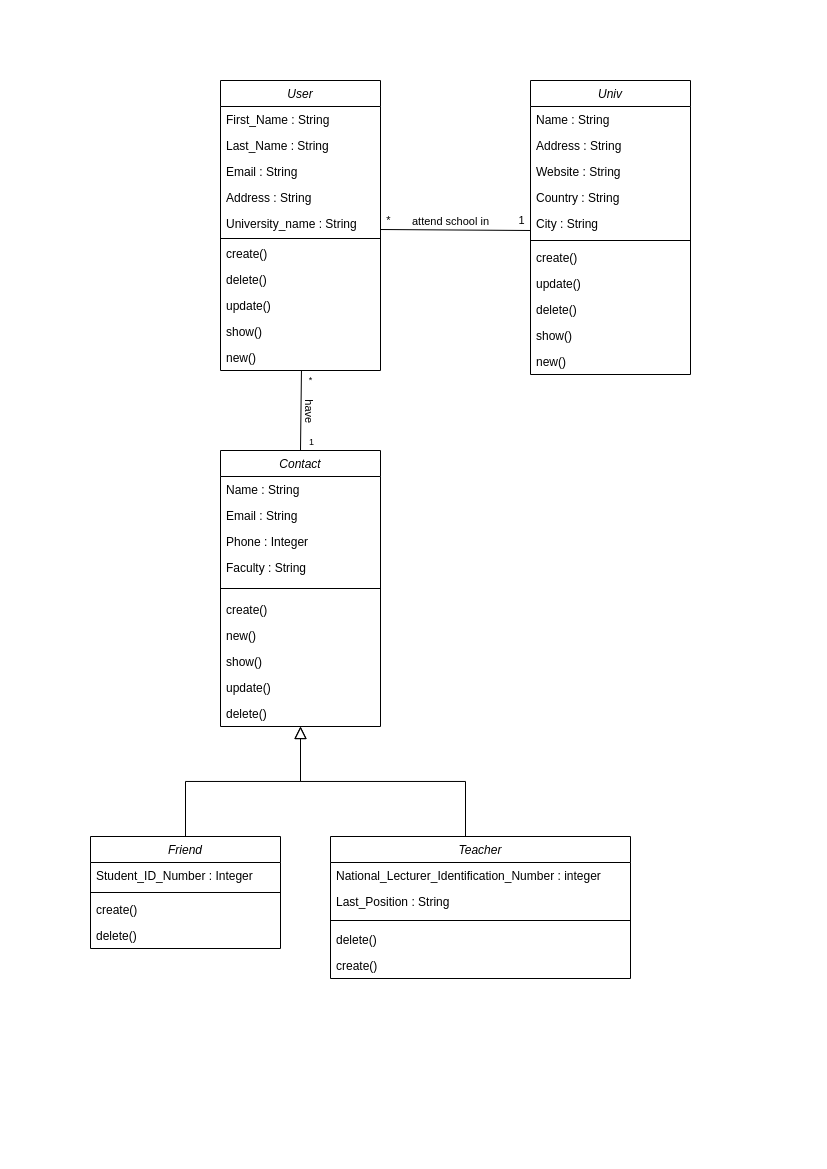

The diagram above was exported from draw.io. Its source (the exported page's mxGraphModel, read from the mxfile embedded in the PNG):
<mxGraphModel dx="818" dy="566" grid="1" gridSize="10" guides="1" tooltips="1" connect="1" arrows="1" fold="1" page="1" pageScale="1" pageWidth="827" pageHeight="1169" math="0" shadow="0">
  <root>
    <mxCell id="WIyWlLk6GJQsqaUBKTNV-0" />
    <mxCell id="WIyWlLk6GJQsqaUBKTNV-1" parent="WIyWlLk6GJQsqaUBKTNV-0" />
    <mxCell id="zkfFHV4jXpPFQw0GAbJ--0" value="User" style="swimlane;fontStyle=2;align=center;verticalAlign=top;childLayout=stackLayout;horizontal=1;startSize=26;horizontalStack=0;resizeParent=1;resizeLast=0;collapsible=1;marginBottom=0;rounded=0;shadow=0;strokeWidth=1;" parent="WIyWlLk6GJQsqaUBKTNV-1" vertex="1">
      <mxGeometry x="220" y="80" width="160" height="290" as="geometry">
        <mxRectangle x="230" y="140" width="160" height="26" as="alternateBounds" />
      </mxGeometry>
    </mxCell>
    <mxCell id="zkfFHV4jXpPFQw0GAbJ--1" value="First_Name : String" style="text;align=left;verticalAlign=top;spacingLeft=4;spacingRight=4;overflow=hidden;rotatable=0;points=[[0,0.5],[1,0.5]];portConstraint=eastwest;" parent="zkfFHV4jXpPFQw0GAbJ--0" vertex="1">
      <mxGeometry y="26" width="160" height="26" as="geometry" />
    </mxCell>
    <mxCell id="zkfFHV4jXpPFQw0GAbJ--2" value="Last_Name : String" style="text;align=left;verticalAlign=top;spacingLeft=4;spacingRight=4;overflow=hidden;rotatable=0;points=[[0,0.5],[1,0.5]];portConstraint=eastwest;rounded=0;shadow=0;html=0;" parent="zkfFHV4jXpPFQw0GAbJ--0" vertex="1">
      <mxGeometry y="52" width="160" height="26" as="geometry" />
    </mxCell>
    <mxCell id="zkfFHV4jXpPFQw0GAbJ--3" value="Email : String" style="text;align=left;verticalAlign=top;spacingLeft=4;spacingRight=4;overflow=hidden;rotatable=0;points=[[0,0.5],[1,0.5]];portConstraint=eastwest;rounded=0;shadow=0;html=0;" parent="zkfFHV4jXpPFQw0GAbJ--0" vertex="1">
      <mxGeometry y="78" width="160" height="26" as="geometry" />
    </mxCell>
    <mxCell id="SoSuUDNx4k-5KWqA33ae-0" value="Address : String" style="text;align=left;verticalAlign=top;spacingLeft=4;spacingRight=4;overflow=hidden;rotatable=0;points=[[0,0.5],[1,0.5]];portConstraint=eastwest;rounded=0;shadow=0;html=0;" parent="zkfFHV4jXpPFQw0GAbJ--0" vertex="1">
      <mxGeometry y="104" width="160" height="26" as="geometry" />
    </mxCell>
    <mxCell id="SoSuUDNx4k-5KWqA33ae-29" value="University_name : String" style="text;align=left;verticalAlign=top;spacingLeft=4;spacingRight=4;overflow=hidden;rotatable=0;points=[[0,0.5],[1,0.5]];portConstraint=eastwest;rounded=0;shadow=0;html=0;" parent="zkfFHV4jXpPFQw0GAbJ--0" vertex="1">
      <mxGeometry y="130" width="160" height="26" as="geometry" />
    </mxCell>
    <mxCell id="zkfFHV4jXpPFQw0GAbJ--4" value="" style="line;html=1;strokeWidth=1;align=left;verticalAlign=middle;spacingTop=-1;spacingLeft=3;spacingRight=3;rotatable=0;labelPosition=right;points=[];portConstraint=eastwest;" parent="zkfFHV4jXpPFQw0GAbJ--0" vertex="1">
      <mxGeometry y="156" width="160" height="4" as="geometry" />
    </mxCell>
    <mxCell id="zkfFHV4jXpPFQw0GAbJ--5" value="create()" style="text;align=left;verticalAlign=top;spacingLeft=4;spacingRight=4;overflow=hidden;rotatable=0;points=[[0,0.5],[1,0.5]];portConstraint=eastwest;" parent="zkfFHV4jXpPFQw0GAbJ--0" vertex="1">
      <mxGeometry y="160" width="160" height="26" as="geometry" />
    </mxCell>
    <mxCell id="U8xopPOCSf0W7AzbRezq-2" value="delete()" style="text;align=left;verticalAlign=top;spacingLeft=4;spacingRight=4;overflow=hidden;rotatable=0;points=[[0,0.5],[1,0.5]];portConstraint=eastwest;" parent="zkfFHV4jXpPFQw0GAbJ--0" vertex="1">
      <mxGeometry y="186" width="160" height="26" as="geometry" />
    </mxCell>
    <mxCell id="U8xopPOCSf0W7AzbRezq-3" value="update()" style="text;align=left;verticalAlign=top;spacingLeft=4;spacingRight=4;overflow=hidden;rotatable=0;points=[[0,0.5],[1,0.5]];portConstraint=eastwest;" parent="zkfFHV4jXpPFQw0GAbJ--0" vertex="1">
      <mxGeometry y="212" width="160" height="26" as="geometry" />
    </mxCell>
    <mxCell id="U8xopPOCSf0W7AzbRezq-4" value="show()" style="text;align=left;verticalAlign=top;spacingLeft=4;spacingRight=4;overflow=hidden;rotatable=0;points=[[0,0.5],[1,0.5]];portConstraint=eastwest;" parent="zkfFHV4jXpPFQw0GAbJ--0" vertex="1">
      <mxGeometry y="238" width="160" height="26" as="geometry" />
    </mxCell>
    <mxCell id="U8xopPOCSf0W7AzbRezq-1" value="new()" style="text;align=left;verticalAlign=top;spacingLeft=4;spacingRight=4;overflow=hidden;rotatable=0;points=[[0,0.5],[1,0.5]];portConstraint=eastwest;" parent="zkfFHV4jXpPFQw0GAbJ--0" vertex="1">
      <mxGeometry y="264" width="160" height="26" as="geometry" />
    </mxCell>
    <mxCell id="zkfFHV4jXpPFQw0GAbJ--6" value="Friend" style="swimlane;fontStyle=2;align=center;verticalAlign=top;childLayout=stackLayout;horizontal=1;startSize=26;horizontalStack=0;resizeParent=1;resizeLast=0;collapsible=1;marginBottom=0;rounded=0;shadow=0;strokeWidth=1;" parent="WIyWlLk6GJQsqaUBKTNV-1" vertex="1">
      <mxGeometry x="90" y="836" width="190" height="112" as="geometry">
        <mxRectangle x="130" y="380" width="160" height="26" as="alternateBounds" />
      </mxGeometry>
    </mxCell>
    <mxCell id="SoSuUDNx4k-5KWqA33ae-32" value="Student_ID_Number : Integer" style="text;align=left;verticalAlign=top;spacingLeft=4;spacingRight=4;overflow=hidden;rotatable=0;points=[[0,0.5],[1,0.5]];portConstraint=eastwest;rounded=0;shadow=0;html=0;" parent="zkfFHV4jXpPFQw0GAbJ--6" vertex="1">
      <mxGeometry y="26" width="190" height="26" as="geometry" />
    </mxCell>
    <mxCell id="zkfFHV4jXpPFQw0GAbJ--9" value="" style="line;html=1;strokeWidth=1;align=left;verticalAlign=middle;spacingTop=-1;spacingLeft=3;spacingRight=3;rotatable=0;labelPosition=right;points=[];portConstraint=eastwest;" parent="zkfFHV4jXpPFQw0GAbJ--6" vertex="1">
      <mxGeometry y="52" width="190" height="8" as="geometry" />
    </mxCell>
    <mxCell id="dWGeEuGsUAz7npxTOCZA-0" value="create()" style="text;align=left;verticalAlign=top;spacingLeft=4;spacingRight=4;overflow=hidden;rotatable=0;points=[[0,0.5],[1,0.5]];portConstraint=eastwest;" parent="zkfFHV4jXpPFQw0GAbJ--6" vertex="1">
      <mxGeometry y="60" width="190" height="26" as="geometry" />
    </mxCell>
    <mxCell id="dWGeEuGsUAz7npxTOCZA-1" value="delete()" style="text;align=left;verticalAlign=top;spacingLeft=4;spacingRight=4;overflow=hidden;rotatable=0;points=[[0,0.5],[1,0.5]];portConstraint=eastwest;" parent="zkfFHV4jXpPFQw0GAbJ--6" vertex="1">
      <mxGeometry y="86" width="190" height="26" as="geometry" />
    </mxCell>
    <mxCell id="zkfFHV4jXpPFQw0GAbJ--12" value="" style="endArrow=block;endSize=10;endFill=0;shadow=0;strokeWidth=1;rounded=0;edgeStyle=elbowEdgeStyle;elbow=vertical;exitX=0.5;exitY=0;exitDx=0;exitDy=0;" parent="WIyWlLk6GJQsqaUBKTNV-1" source="zkfFHV4jXpPFQw0GAbJ--6" target="U8xopPOCSf0W7AzbRezq-26" edge="1">
      <mxGeometry width="160" relative="1" as="geometry">
        <mxPoint x="200" y="836" as="sourcePoint" />
        <mxPoint x="300" y="736" as="targetPoint" />
      </mxGeometry>
    </mxCell>
    <mxCell id="zkfFHV4jXpPFQw0GAbJ--13" value="Teacher" style="swimlane;fontStyle=2;align=center;verticalAlign=top;childLayout=stackLayout;horizontal=1;startSize=26;horizontalStack=0;resizeParent=1;resizeLast=0;collapsible=1;marginBottom=0;rounded=0;shadow=0;strokeWidth=1;" parent="WIyWlLk6GJQsqaUBKTNV-1" vertex="1">
      <mxGeometry x="330" y="836" width="300" height="142" as="geometry">
        <mxRectangle x="340" y="380" width="170" height="26" as="alternateBounds" />
      </mxGeometry>
    </mxCell>
    <mxCell id="SoSuUDNx4k-5KWqA33ae-34" value="National_Lecturer_Identification_Number : integer" style="text;align=left;verticalAlign=top;spacingLeft=4;spacingRight=4;overflow=hidden;rotatable=0;points=[[0,0.5],[1,0.5]];portConstraint=eastwest;rounded=0;shadow=0;html=0;" parent="zkfFHV4jXpPFQw0GAbJ--13" vertex="1">
      <mxGeometry y="26" width="300" height="26" as="geometry" />
    </mxCell>
    <mxCell id="SoSuUDNx4k-5KWqA33ae-33" value="Last_Position : String" style="text;align=left;verticalAlign=top;spacingLeft=4;spacingRight=4;overflow=hidden;rotatable=0;points=[[0,0.5],[1,0.5]];portConstraint=eastwest;rounded=0;shadow=0;html=0;" parent="zkfFHV4jXpPFQw0GAbJ--13" vertex="1">
      <mxGeometry y="52" width="300" height="26" as="geometry" />
    </mxCell>
    <mxCell id="zkfFHV4jXpPFQw0GAbJ--15" value="" style="line;html=1;strokeWidth=1;align=left;verticalAlign=middle;spacingTop=-1;spacingLeft=3;spacingRight=3;rotatable=0;labelPosition=right;points=[];portConstraint=eastwest;" parent="zkfFHV4jXpPFQw0GAbJ--13" vertex="1">
      <mxGeometry y="78" width="300" height="12" as="geometry" />
    </mxCell>
    <mxCell id="dWGeEuGsUAz7npxTOCZA-3" value="delete()" style="text;align=left;verticalAlign=top;spacingLeft=4;spacingRight=4;overflow=hidden;rotatable=0;points=[[0,0.5],[1,0.5]];portConstraint=eastwest;" parent="zkfFHV4jXpPFQw0GAbJ--13" vertex="1">
      <mxGeometry y="90" width="300" height="26" as="geometry" />
    </mxCell>
    <mxCell id="dWGeEuGsUAz7npxTOCZA-2" value="create()" style="text;align=left;verticalAlign=top;spacingLeft=4;spacingRight=4;overflow=hidden;rotatable=0;points=[[0,0.5],[1,0.5]];portConstraint=eastwest;" parent="zkfFHV4jXpPFQw0GAbJ--13" vertex="1">
      <mxGeometry y="116" width="300" height="26" as="geometry" />
    </mxCell>
    <mxCell id="zkfFHV4jXpPFQw0GAbJ--16" value="" style="endArrow=block;endSize=10;endFill=0;shadow=0;strokeWidth=1;rounded=0;edgeStyle=elbowEdgeStyle;elbow=vertical;entryX=0.5;entryY=1;entryDx=0;entryDy=0;" parent="WIyWlLk6GJQsqaUBKTNV-1" target="SoSuUDNx4k-5KWqA33ae-1" edge="1">
      <mxGeometry width="160" relative="1" as="geometry">
        <mxPoint x="465" y="836" as="sourcePoint" />
        <mxPoint x="300" y="740" as="targetPoint" />
      </mxGeometry>
    </mxCell>
    <mxCell id="zkfFHV4jXpPFQw0GAbJ--17" value="Univ" style="swimlane;fontStyle=2;align=center;verticalAlign=top;childLayout=stackLayout;horizontal=1;startSize=26;horizontalStack=0;resizeParent=1;resizeLast=0;collapsible=1;marginBottom=0;rounded=0;shadow=0;strokeWidth=1;" parent="WIyWlLk6GJQsqaUBKTNV-1" vertex="1">
      <mxGeometry x="530" y="80" width="160" height="294" as="geometry">
        <mxRectangle x="550" y="140" width="160" height="26" as="alternateBounds" />
      </mxGeometry>
    </mxCell>
    <mxCell id="zkfFHV4jXpPFQw0GAbJ--18" value="Name : String" style="text;align=left;verticalAlign=top;spacingLeft=4;spacingRight=4;overflow=hidden;rotatable=0;points=[[0,0.5],[1,0.5]];portConstraint=eastwest;" parent="zkfFHV4jXpPFQw0GAbJ--17" vertex="1">
      <mxGeometry y="26" width="160" height="26" as="geometry" />
    </mxCell>
    <mxCell id="zkfFHV4jXpPFQw0GAbJ--19" value="Address : String" style="text;align=left;verticalAlign=top;spacingLeft=4;spacingRight=4;overflow=hidden;rotatable=0;points=[[0,0.5],[1,0.5]];portConstraint=eastwest;rounded=0;shadow=0;html=0;" parent="zkfFHV4jXpPFQw0GAbJ--17" vertex="1">
      <mxGeometry y="52" width="160" height="26" as="geometry" />
    </mxCell>
    <mxCell id="zkfFHV4jXpPFQw0GAbJ--20" value="Website : String" style="text;align=left;verticalAlign=top;spacingLeft=4;spacingRight=4;overflow=hidden;rotatable=0;points=[[0,0.5],[1,0.5]];portConstraint=eastwest;rounded=0;shadow=0;html=0;" parent="zkfFHV4jXpPFQw0GAbJ--17" vertex="1">
      <mxGeometry y="78" width="160" height="26" as="geometry" />
    </mxCell>
    <mxCell id="SoSuUDNx4k-5KWqA33ae-37" value="Country : String" style="text;align=left;verticalAlign=top;spacingLeft=4;spacingRight=4;overflow=hidden;rotatable=0;points=[[0,0.5],[1,0.5]];portConstraint=eastwest;rounded=0;shadow=0;html=0;" parent="zkfFHV4jXpPFQw0GAbJ--17" vertex="1">
      <mxGeometry y="104" width="160" height="26" as="geometry" />
    </mxCell>
    <mxCell id="zkfFHV4jXpPFQw0GAbJ--22" value="City : String" style="text;align=left;verticalAlign=top;spacingLeft=4;spacingRight=4;overflow=hidden;rotatable=0;points=[[0,0.5],[1,0.5]];portConstraint=eastwest;rounded=0;shadow=0;html=0;" parent="zkfFHV4jXpPFQw0GAbJ--17" vertex="1">
      <mxGeometry y="130" width="160" height="26" as="geometry" />
    </mxCell>
    <mxCell id="zkfFHV4jXpPFQw0GAbJ--23" value="" style="line;html=1;strokeWidth=1;align=left;verticalAlign=middle;spacingTop=-1;spacingLeft=3;spacingRight=3;rotatable=0;labelPosition=right;points=[];portConstraint=eastwest;" parent="zkfFHV4jXpPFQw0GAbJ--17" vertex="1">
      <mxGeometry y="156" width="160" height="8" as="geometry" />
    </mxCell>
    <mxCell id="U8xopPOCSf0W7AzbRezq-15" value="create()" style="text;align=left;verticalAlign=top;spacingLeft=4;spacingRight=4;overflow=hidden;rotatable=0;points=[[0,0.5],[1,0.5]];portConstraint=eastwest;" parent="zkfFHV4jXpPFQw0GAbJ--17" vertex="1">
      <mxGeometry y="164" width="160" height="26" as="geometry" />
    </mxCell>
    <mxCell id="U8xopPOCSf0W7AzbRezq-17" value="update()" style="text;align=left;verticalAlign=top;spacingLeft=4;spacingRight=4;overflow=hidden;rotatable=0;points=[[0,0.5],[1,0.5]];portConstraint=eastwest;" parent="zkfFHV4jXpPFQw0GAbJ--17" vertex="1">
      <mxGeometry y="190" width="160" height="26" as="geometry" />
    </mxCell>
    <mxCell id="U8xopPOCSf0W7AzbRezq-16" value="delete()" style="text;align=left;verticalAlign=top;spacingLeft=4;spacingRight=4;overflow=hidden;rotatable=0;points=[[0,0.5],[1,0.5]];portConstraint=eastwest;" parent="zkfFHV4jXpPFQw0GAbJ--17" vertex="1">
      <mxGeometry y="216" width="160" height="26" as="geometry" />
    </mxCell>
    <mxCell id="U8xopPOCSf0W7AzbRezq-18" value="show()" style="text;align=left;verticalAlign=top;spacingLeft=4;spacingRight=4;overflow=hidden;rotatable=0;points=[[0,0.5],[1,0.5]];portConstraint=eastwest;" parent="zkfFHV4jXpPFQw0GAbJ--17" vertex="1">
      <mxGeometry y="242" width="160" height="26" as="geometry" />
    </mxCell>
    <mxCell id="U8xopPOCSf0W7AzbRezq-19" value="new()" style="text;align=left;verticalAlign=top;spacingLeft=4;spacingRight=4;overflow=hidden;rotatable=0;points=[[0,0.5],[1,0.5]];portConstraint=eastwest;" parent="zkfFHV4jXpPFQw0GAbJ--17" vertex="1">
      <mxGeometry y="268" width="160" height="26" as="geometry" />
    </mxCell>
    <mxCell id="SoSuUDNx4k-5KWqA33ae-1" value="Contact" style="swimlane;fontStyle=2;align=center;verticalAlign=top;childLayout=stackLayout;horizontal=1;startSize=26;horizontalStack=0;resizeParent=1;resizeLast=0;collapsible=1;marginBottom=0;rounded=0;shadow=0;strokeWidth=1;" parent="WIyWlLk6GJQsqaUBKTNV-1" vertex="1">
      <mxGeometry x="220" y="450" width="160" height="276" as="geometry">
        <mxRectangle x="230" y="140" width="160" height="26" as="alternateBounds" />
      </mxGeometry>
    </mxCell>
    <mxCell id="SoSuUDNx4k-5KWqA33ae-2" value="Name : String" style="text;align=left;verticalAlign=top;spacingLeft=4;spacingRight=4;overflow=hidden;rotatable=0;points=[[0,0.5],[1,0.5]];portConstraint=eastwest;" parent="SoSuUDNx4k-5KWqA33ae-1" vertex="1">
      <mxGeometry y="26" width="160" height="26" as="geometry" />
    </mxCell>
    <mxCell id="SoSuUDNx4k-5KWqA33ae-4" value="Email : String" style="text;align=left;verticalAlign=top;spacingLeft=4;spacingRight=4;overflow=hidden;rotatable=0;points=[[0,0.5],[1,0.5]];portConstraint=eastwest;rounded=0;shadow=0;html=0;" parent="SoSuUDNx4k-5KWqA33ae-1" vertex="1">
      <mxGeometry y="52" width="160" height="26" as="geometry" />
    </mxCell>
    <mxCell id="SoSuUDNx4k-5KWqA33ae-5" value="Phone : Integer" style="text;align=left;verticalAlign=top;spacingLeft=4;spacingRight=4;overflow=hidden;rotatable=0;points=[[0,0.5],[1,0.5]];portConstraint=eastwest;rounded=0;shadow=0;html=0;" parent="SoSuUDNx4k-5KWqA33ae-1" vertex="1">
      <mxGeometry y="78" width="160" height="26" as="geometry" />
    </mxCell>
    <mxCell id="SoSuUDNx4k-5KWqA33ae-35" value="Faculty : String" style="text;align=left;verticalAlign=top;spacingLeft=4;spacingRight=4;overflow=hidden;rotatable=0;points=[[0,0.5],[1,0.5]];portConstraint=eastwest;rounded=0;shadow=0;html=0;" parent="SoSuUDNx4k-5KWqA33ae-1" vertex="1">
      <mxGeometry y="104" width="160" height="26" as="geometry" />
    </mxCell>
    <mxCell id="SoSuUDNx4k-5KWqA33ae-6" value="" style="line;html=1;strokeWidth=1;align=left;verticalAlign=middle;spacingTop=-1;spacingLeft=3;spacingRight=3;rotatable=0;labelPosition=right;points=[];portConstraint=eastwest;" parent="SoSuUDNx4k-5KWqA33ae-1" vertex="1">
      <mxGeometry y="130" width="160" height="16" as="geometry" />
    </mxCell>
    <mxCell id="U8xopPOCSf0W7AzbRezq-25" value="create()" style="text;align=left;verticalAlign=top;spacingLeft=4;spacingRight=4;overflow=hidden;rotatable=0;points=[[0,0.5],[1,0.5]];portConstraint=eastwest;" parent="SoSuUDNx4k-5KWqA33ae-1" vertex="1">
      <mxGeometry y="146" width="160" height="26" as="geometry" />
    </mxCell>
    <mxCell id="U8xopPOCSf0W7AzbRezq-29" value="new()" style="text;align=left;verticalAlign=top;spacingLeft=4;spacingRight=4;overflow=hidden;rotatable=0;points=[[0,0.5],[1,0.5]];portConstraint=eastwest;" parent="SoSuUDNx4k-5KWqA33ae-1" vertex="1">
      <mxGeometry y="172" width="160" height="26" as="geometry" />
    </mxCell>
    <mxCell id="U8xopPOCSf0W7AzbRezq-28" value="show()" style="text;align=left;verticalAlign=top;spacingLeft=4;spacingRight=4;overflow=hidden;rotatable=0;points=[[0,0.5],[1,0.5]];portConstraint=eastwest;" parent="SoSuUDNx4k-5KWqA33ae-1" vertex="1">
      <mxGeometry y="198" width="160" height="26" as="geometry" />
    </mxCell>
    <mxCell id="U8xopPOCSf0W7AzbRezq-27" value="update()" style="text;align=left;verticalAlign=top;spacingLeft=4;spacingRight=4;overflow=hidden;rotatable=0;points=[[0,0.5],[1,0.5]];portConstraint=eastwest;" parent="SoSuUDNx4k-5KWqA33ae-1" vertex="1">
      <mxGeometry y="224" width="160" height="26" as="geometry" />
    </mxCell>
    <mxCell id="U8xopPOCSf0W7AzbRezq-26" value="delete()" style="text;align=left;verticalAlign=top;spacingLeft=4;spacingRight=4;overflow=hidden;rotatable=0;points=[[0,0.5],[1,0.5]];portConstraint=eastwest;" parent="SoSuUDNx4k-5KWqA33ae-1" vertex="1">
      <mxGeometry y="250" width="160" height="26" as="geometry" />
    </mxCell>
    <mxCell id="9T1RMJKuniP5Wu3oX5Sm-0" value="" style="endArrow=none;html=1;rounded=0;exitX=1.001;exitY=0.731;exitDx=0;exitDy=0;exitPerimeter=0;entryX=0;entryY=0.769;entryDx=0;entryDy=0;entryPerimeter=0;" edge="1" parent="WIyWlLk6GJQsqaUBKTNV-1" source="SoSuUDNx4k-5KWqA33ae-29" target="zkfFHV4jXpPFQw0GAbJ--22">
      <mxGeometry width="50" height="50" relative="1" as="geometry">
        <mxPoint x="455" y="270" as="sourcePoint" />
        <mxPoint x="505" y="220" as="targetPoint" />
      </mxGeometry>
    </mxCell>
    <mxCell id="9T1RMJKuniP5Wu3oX5Sm-3" value="attend school in" style="edgeLabel;html=1;align=center;verticalAlign=middle;resizable=0;points=[];" vertex="1" connectable="0" parent="9T1RMJKuniP5Wu3oX5Sm-0">
      <mxGeometry x="-0.1843" relative="1" as="geometry">
        <mxPoint x="9" y="-9" as="offset" />
      </mxGeometry>
    </mxCell>
    <mxCell id="9T1RMJKuniP5Wu3oX5Sm-4" value="*" style="edgeLabel;html=1;align=center;verticalAlign=middle;resizable=0;points=[];" vertex="1" connectable="0" parent="9T1RMJKuniP5Wu3oX5Sm-0">
      <mxGeometry x="-0.9057" y="-2" relative="1" as="geometry">
        <mxPoint y="-11" as="offset" />
      </mxGeometry>
    </mxCell>
    <mxCell id="9T1RMJKuniP5Wu3oX5Sm-5" value="1" style="edgeLabel;html=1;align=center;verticalAlign=middle;resizable=0;points=[];" vertex="1" connectable="0" parent="9T1RMJKuniP5Wu3oX5Sm-0">
      <mxGeometry x="0.8771" relative="1" as="geometry">
        <mxPoint y="-10" as="offset" />
      </mxGeometry>
    </mxCell>
    <mxCell id="9T1RMJKuniP5Wu3oX5Sm-6" value="" style="endArrow=none;html=1;strokeColor=default;curved=1;entryX=0.5;entryY=0;entryDx=0;entryDy=0;exitX=0.506;exitY=0.994;exitDx=0;exitDy=0;exitPerimeter=0;" edge="1" parent="WIyWlLk6GJQsqaUBKTNV-1" source="U8xopPOCSf0W7AzbRezq-1" target="SoSuUDNx4k-5KWqA33ae-1">
      <mxGeometry width="50" height="50" relative="1" as="geometry">
        <mxPoint x="280" y="340" as="sourcePoint" />
        <mxPoint x="330" y="290" as="targetPoint" />
      </mxGeometry>
    </mxCell>
    <mxCell id="9T1RMJKuniP5Wu3oX5Sm-7" value="have" style="edgeLabel;html=1;align=center;verticalAlign=middle;resizable=0;points=[];rotation=90;" vertex="1" connectable="0" parent="9T1RMJKuniP5Wu3oX5Sm-6">
      <mxGeometry x="-0.264" y="1" relative="1" as="geometry">
        <mxPoint x="8" y="11" as="offset" />
      </mxGeometry>
    </mxCell>
    <mxCell id="9T1RMJKuniP5Wu3oX5Sm-8" value="*" style="edgeLabel;html=1;align=center;verticalAlign=middle;resizable=0;points=[];fontSize=9;" vertex="1" connectable="0" parent="9T1RMJKuniP5Wu3oX5Sm-6">
      <mxGeometry x="-0.8817" relative="1" as="geometry">
        <mxPoint x="9" y="5" as="offset" />
      </mxGeometry>
    </mxCell>
    <mxCell id="9T1RMJKuniP5Wu3oX5Sm-9" value="1" style="edgeLabel;html=1;align=center;verticalAlign=middle;resizable=0;points=[];fontSize=9;" vertex="1" connectable="0" parent="9T1RMJKuniP5Wu3oX5Sm-6">
      <mxGeometry x="0.7893" y="1" relative="1" as="geometry">
        <mxPoint x="9" as="offset" />
      </mxGeometry>
    </mxCell>
  </root>
</mxGraphModel>